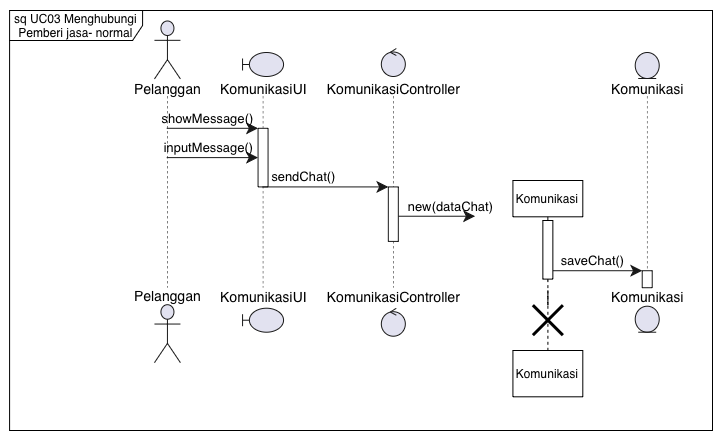

The diagram above was exported from draw.io. Its source (the exported page's mxGraphModel, read from the mxfile embedded in the PNG):
<mxGraphModel dx="1814" dy="665" grid="1" gridSize="10" guides="1" tooltips="1" connect="1" arrows="1" fold="1" page="1" pageScale="1" pageWidth="850" pageHeight="1100" math="0" shadow="0">
  <root>
    <mxCell id="0" />
    <mxCell id="1" parent="0" />
    <UserObject label="" plantUmlData="{&#10;  &quot;data&quot;: &quot;@startuml \nskinparam style strictuml\nskinparam SequenceMessageAlignment center\nmainframe **sd** UC01 - Mendaftarkan Jasa\n\nactor \&quot;Pelanggan\&quot; as Actor\nboundary \&quot;KomunikasiUI\&quot; as KUI\n\ncontrol \&quot;KomunikasiController\&quot; as KC\nentity \&quot;Komunikasi\&quot; as K\nentity \&quot;Komunikasi\&quot; as K2\n\n\nActor -&gt; KUI : showMessage()\nactivate KUI\nActor -&gt; KUI : inputMessage()\n\nKUI -&gt; KC : sendChat()\nactivate KC\n\ndeactivate KUI\ncreate K\nKC -&gt; K: new(dataChat)\ndeactivate KC\n\nactivate K\nK -&gt; K2: saveChat()\nactivate K2\n\n\n\n\n\n\n\n\n\n\n\n\n\n\n@enduml&quot;,&#10;  &quot;config&quot;: null&#10;}" id="zmJi-7FoIyW9zWOpFaAW-1">
      <mxCell connectable="0" parent="1" style="group;transparentBounds=1;editIcon=1;lockedGroup=0;groupPadding=10;" vertex="1">
        <mxGeometry as="geometry" />
      </mxCell>
    </UserObject>
    <UserObject label="" plantUmlId="pl_4" plantUmlBaseStyle="shape=umlLifeline;perimeter=lifelinePerimeter;participant=headless;size=75.49;lifelineMirror=1;dashPattern=5 5;container=1;dropTarget=0;collapsible=0;recursiveResize=0;outlineConnect=0;portConstraint=eastwest;newEdgeStyle={&quot;edgeStyle&quot;:&quot;sequenceEdgeStyle&quot;,&quot;libavoidRouting&quot;:0,&quot;curved&quot;:0,&quot;rounded&quot;:0};fillColor=none;strokeColor=#181818;strokeWidth=0.5;" plantUmlBaseValue="" id="zmJi-7FoIyW9zWOpFaAW-2">
      <mxCell parent="zmJi-7FoIyW9zWOpFaAW-1" style="shape=umlLifeline;perimeter=lifelinePerimeter;participant=headless;size=75.49;lifelineMirror=1;dashPattern=5 5;container=1;dropTarget=0;collapsible=0;recursiveResize=0;outlineConnect=0;portConstraint=eastwest;newEdgeStyle={&quot;edgeStyle&quot;:&quot;sequenceEdgeStyle&quot;,&quot;libavoidRouting&quot;:0,&quot;curved&quot;:0,&quot;rounded&quot;:0};fillColor=none;strokeColor=#181818;strokeWidth=0.5;" vertex="1">
        <mxGeometry height="342.71000000000004" width="69.88380000000001" x="60" y="30" as="geometry" />
      </mxCell>
    </UserObject>
    <UserObject label="Pelanggan" plantUmlId="p_14" plantUmlBaseStyle="shape=umlActor;verticalLabelPosition=bottom;verticalAlign=top;spacingTop=-5;fillColor=#E2E2F0;strokeColor=#181818;fontColor=#000000;fontSize=14;html=1;part=1;" plantUmlBaseValue="Pelanggan" id="zmJi-7FoIyW9zWOpFaAW-3">
      <mxCell parent="zmJi-7FoIyW9zWOpFaAW-2" style="shape=umlActor;verticalLabelPosition=bottom;verticalAlign=top;spacingTop=-5;fillColor=#E2E2F0;strokeColor=#181818;fontColor=#000000;fontSize=14;html=1;part=1;" vertex="1">
        <mxGeometry height="58" width="26" x="21.941900000000004" y="0.5" as="geometry" />
      </mxCell>
    </UserObject>
    <UserObject label="Pelanggan" plantUmlId="pf_15" plantUmlBaseStyle="shape=umlActor;verticalLabelPosition=top;verticalAlign=bottom;spacingBottom=-2.5;fillColor=#E2E2F0;strokeColor=#181818;fontColor=#000000;fontSize=14;html=1;part=1;" plantUmlBaseValue="Pelanggan" id="zmJi-7FoIyW9zWOpFaAW-4">
      <mxCell parent="zmJi-7FoIyW9zWOpFaAW-2" style="shape=umlActor;verticalLabelPosition=top;verticalAlign=bottom;spacingBottom=-2.5;fillColor=#E2E2F0;strokeColor=#181818;fontColor=#000000;fontSize=14;html=1;part=1;" vertex="1">
        <mxGeometry height="58" width="26" x="21.941900000000004" y="284.21000000000004" as="geometry" />
      </mxCell>
    </UserObject>
    <UserObject label="" plantUmlId="pl_5" plantUmlBaseStyle="shape=umlLifeline;perimeter=lifelinePerimeter;participant=headless;size=43.49;lifelineMirror=1;dashPattern=5 5;container=1;dropTarget=0;collapsible=0;recursiveResize=0;outlineConnect=0;portConstraint=eastwest;newEdgeStyle={&quot;edgeStyle&quot;:&quot;sequenceEdgeStyle&quot;,&quot;libavoidRouting&quot;:0,&quot;curved&quot;:0,&quot;rounded&quot;:0};fillColor=none;strokeColor=#181818;strokeWidth=0.5;" plantUmlBaseValue="" id="zmJi-7FoIyW9zWOpFaAW-5">
      <mxCell parent="zmJi-7FoIyW9zWOpFaAW-1" style="shape=umlLifeline;perimeter=lifelinePerimeter;participant=headless;size=43.49;lifelineMirror=1;dashPattern=5 5;container=1;dropTarget=0;collapsible=0;recursiveResize=0;outlineConnect=0;portConstraint=eastwest;newEdgeStyle={&quot;edgeStyle&quot;:&quot;sequenceEdgeStyle&quot;,&quot;libavoidRouting&quot;:0,&quot;curved&quot;:0,&quot;rounded&quot;:0};fillColor=none;strokeColor=#181818;strokeWidth=0.5;" vertex="1">
        <mxGeometry height="278.71000000000004" width="93.06439999999998" x="144.02432857142858" y="61.99999999999999" as="geometry" />
      </mxCell>
    </UserObject>
    <UserObject label="" plantUmlId="act_0" plantUmlBaseStyle="rounded=0;fillColor=#FFFFFF;strokeColor=#181818;strokeWidth=1;points=[];perimeter=orthogonalPerimeter;outlineConnect=0;portConstraint=eastwest;newEdgeStyle={&quot;edgeStyle&quot;:&quot;sequenceEdgeStyle&quot;,&quot;libavoidRouting&quot;:0,&quot;curved&quot;:0,&quot;rounded&quot;:0};part=1;" plantUmlBaseValue="" id="zmJi-7FoIyW9zWOpFaAW-6">
      <mxCell parent="zmJi-7FoIyW9zWOpFaAW-5" style="rounded=0;fillColor=#FFFFFF;strokeColor=#181818;strokeWidth=1;points=[];perimeter=orthogonalPerimeter;outlineConnect=0;portConstraint=eastwest;newEdgeStyle={&quot;edgeStyle&quot;:&quot;sequenceEdgeStyle&quot;,&quot;libavoidRouting&quot;:0,&quot;curved&quot;:0,&quot;rounded&quot;:0};part=1;" vertex="1">
        <mxGeometry height="58.61999999999999" width="10" x="41.53219999999999" y="75.80000000000001" as="geometry" />
      </mxCell>
    </UserObject>
    <UserObject label="KomunikasiUI" plantUmlId="p_16" plantUmlBaseStyle="shape=umlBoundary;verticalLabelPosition=bottom;verticalAlign=top;spacingTop=-2.5;fillColor=#E2E2F0;strokeColor=#181818;fontColor=#000000;fontSize=14;html=1;part=1;" plantUmlBaseValue="KomunikasiUI" id="zmJi-7FoIyW9zWOpFaAW-7">
      <mxCell parent="zmJi-7FoIyW9zWOpFaAW-5" style="shape=umlBoundary;verticalLabelPosition=bottom;verticalAlign=top;spacingTop=-2.5;fillColor=#E2E2F0;strokeColor=#181818;fontColor=#000000;fontSize=14;html=1;part=1;" vertex="1">
        <mxGeometry height="24" width="41" x="26.03219999999999" as="geometry" />
      </mxCell>
    </UserObject>
    <UserObject label="KomunikasiUI" plantUmlId="pf_17" plantUmlBaseStyle="shape=umlBoundary;verticalLabelPosition=top;verticalAlign=bottom;spacingBottom=1;fillColor=#E2E2F0;strokeColor=#181818;fontColor=#000000;fontSize=14;html=1;part=1;" plantUmlBaseValue="KomunikasiUI" id="zmJi-7FoIyW9zWOpFaAW-8">
      <mxCell parent="zmJi-7FoIyW9zWOpFaAW-5" style="shape=umlBoundary;verticalLabelPosition=top;verticalAlign=bottom;spacingBottom=1;fillColor=#E2E2F0;strokeColor=#181818;fontColor=#000000;fontSize=14;html=1;part=1;" vertex="1">
        <mxGeometry height="24" width="41" x="26.03219999999999" y="255.71000000000004" as="geometry" />
      </mxCell>
    </UserObject>
    <UserObject label="" plantUmlId="pl_6" plantUmlBaseStyle="shape=umlLifeline;perimeter=lifelinePerimeter;participant=headless;size=47.49;lifelineMirror=1;dashPattern=5 5;container=1;dropTarget=0;collapsible=0;recursiveResize=0;outlineConnect=0;portConstraint=eastwest;newEdgeStyle={&quot;edgeStyle&quot;:&quot;sequenceEdgeStyle&quot;,&quot;libavoidRouting&quot;:0,&quot;curved&quot;:0,&quot;rounded&quot;:0};fillColor=none;strokeColor=#181818;strokeWidth=0.5;" plantUmlBaseValue="" id="zmJi-7FoIyW9zWOpFaAW-9">
      <mxCell parent="zmJi-7FoIyW9zWOpFaAW-1" style="shape=umlLifeline;perimeter=lifelinePerimeter;participant=headless;size=47.49;lifelineMirror=1;dashPattern=5 5;container=1;dropTarget=0;collapsible=0;recursiveResize=0;outlineConnect=0;portConstraint=eastwest;newEdgeStyle={&quot;edgeStyle&quot;:&quot;sequenceEdgeStyle&quot;,&quot;libavoidRouting&quot;:0,&quot;curved&quot;:0,&quot;rounded&quot;:0};fillColor=none;strokeColor=#181818;strokeWidth=0.5;" vertex="1">
        <mxGeometry height="286.71000000000004" width="147.49209999999997" x="247.08872857142853" y="57.99999999999999" as="geometry" />
      </mxCell>
    </UserObject>
    <UserObject label="" plantUmlId="act_1" plantUmlBaseStyle="rounded=0;fillColor=#FFFFFF;strokeColor=#181818;strokeWidth=1;points=[];perimeter=orthogonalPerimeter;outlineConnect=0;portConstraint=eastwest;newEdgeStyle={&quot;edgeStyle&quot;:&quot;sequenceEdgeStyle&quot;,&quot;libavoidRouting&quot;:0,&quot;curved&quot;:0,&quot;rounded&quot;:0};part=1;" plantUmlBaseValue="" id="zmJi-7FoIyW9zWOpFaAW-10">
      <mxCell parent="zmJi-7FoIyW9zWOpFaAW-9" style="rounded=0;fillColor=#FFFFFF;strokeColor=#181818;strokeWidth=1;points=[];perimeter=orthogonalPerimeter;outlineConnect=0;portConstraint=eastwest;newEdgeStyle={&quot;edgeStyle&quot;:&quot;sequenceEdgeStyle&quot;,&quot;libavoidRouting&quot;:0,&quot;curved&quot;:0,&quot;rounded&quot;:0};part=1;" vertex="1">
        <mxGeometry height="54.49000000000001" width="10" x="68.74604999999997" y="138.42" as="geometry" />
      </mxCell>
    </UserObject>
    <UserObject label="KomunikasiController" plantUmlId="p_18" plantUmlBaseStyle="ellipse;shape=umlControl;verticalLabelPosition=bottom;verticalAlign=top;spacingTop=-2.5;fillColor=#E2E2F0;strokeColor=#181818;fontColor=#000000;fontSize=14;html=1;part=1;" plantUmlBaseValue="KomunikasiController" id="zmJi-7FoIyW9zWOpFaAW-11">
      <mxCell parent="zmJi-7FoIyW9zWOpFaAW-9" style="ellipse;shape=umlControl;verticalLabelPosition=bottom;verticalAlign=top;spacingTop=-2.5;fillColor=#E2E2F0;strokeColor=#181818;fontColor=#000000;fontSize=14;html=1;part=1;" vertex="1">
        <mxGeometry height="28" width="24" x="61.74604999999997" as="geometry" />
      </mxCell>
    </UserObject>
    <UserObject label="KomunikasiController" plantUmlId="pf_19" plantUmlBaseStyle="ellipse;shape=umlControl;verticalLabelPosition=top;verticalAlign=bottom;spacingBottom=1;fillColor=#E2E2F0;strokeColor=#181818;fontColor=#000000;fontSize=14;html=1;part=1;" plantUmlBaseValue="KomunikasiController" id="zmJi-7FoIyW9zWOpFaAW-12">
      <mxCell parent="zmJi-7FoIyW9zWOpFaAW-9" style="ellipse;shape=umlControl;verticalLabelPosition=top;verticalAlign=bottom;spacingBottom=1;fillColor=#E2E2F0;strokeColor=#181818;fontColor=#000000;fontSize=14;html=1;part=1;" vertex="1">
        <mxGeometry height="28" width="24" x="61.74604999999997" y="259.71000000000004" as="geometry" />
      </mxCell>
    </UserObject>
    <UserObject label="" plantUmlId="pl_7" plantUmlBaseStyle="shape=umlLifeline;perimeter=lifelinePerimeter;participant=headless;size=43.49;lifelineMirror=1;dashPattern=5 5;container=1;dropTarget=0;collapsible=0;recursiveResize=0;outlineConnect=0;portConstraint=eastwest;newEdgeStyle={&quot;edgeStyle&quot;:&quot;sequenceEdgeStyle&quot;,&quot;libavoidRouting&quot;:0,&quot;curved&quot;:0,&quot;rounded&quot;:0};fillColor=none;strokeColor=#181818;strokeWidth=0.5;" plantUmlBaseValue="" id="zmJi-7FoIyW9zWOpFaAW-13">
      <mxCell parent="zmJi-7FoIyW9zWOpFaAW-1" style="shape=umlLifeline;perimeter=lifelinePerimeter;participant=headless;size=43.49;lifelineMirror=1;dashPattern=5 5;container=1;dropTarget=0;collapsible=0;recursiveResize=0;outlineConnect=0;portConstraint=eastwest;newEdgeStyle={&quot;edgeStyle&quot;:&quot;sequenceEdgeStyle&quot;,&quot;libavoidRouting&quot;:0,&quot;curved&quot;:0,&quot;rounded&quot;:0};fillColor=none;strokeColor=#181818;strokeWidth=0.5;" vertex="1">
        <mxGeometry height="136.29000000000005" width="79.33099999999999" x="435.69082857142837" y="199.99999999999994" as="geometry" />
      </mxCell>
    </UserObject>
    <UserObject label="" plantUmlId="pl_8" plantUmlBaseStyle="shape=umlLifeline;perimeter=lifelinePerimeter;participant=headless;size=43.49;lifelineMirror=1;dashPattern=5 5;container=1;dropTarget=0;collapsible=0;recursiveResize=0;outlineConnect=0;portConstraint=eastwest;newEdgeStyle={&quot;edgeStyle&quot;:&quot;sequenceEdgeStyle&quot;,&quot;libavoidRouting&quot;:0,&quot;curved&quot;:0,&quot;rounded&quot;:0};fillColor=none;strokeColor=#181818;strokeWidth=0.5;" plantUmlBaseValue="" id="zmJi-7FoIyW9zWOpFaAW-17">
      <mxCell parent="zmJi-7FoIyW9zWOpFaAW-1" style="shape=umlLifeline;perimeter=lifelinePerimeter;participant=headless;size=43.49;lifelineMirror=1;dashPattern=5 5;container=1;dropTarget=0;collapsible=0;recursiveResize=0;outlineConnect=0;portConstraint=eastwest;newEdgeStyle={&quot;edgeStyle&quot;:&quot;sequenceEdgeStyle&quot;,&quot;libavoidRouting&quot;:0,&quot;curved&quot;:0,&quot;rounded&quot;:0};fillColor=none;strokeColor=#181818;strokeWidth=0.5;" vertex="1">
        <mxGeometry height="278.71000000000004" width="79.33099999999999" x="535.0570642857142" y="61.99999999999999" as="geometry" />
      </mxCell>
    </UserObject>
    <UserObject label="" plantUmlId="act_3" plantUmlBaseStyle="rounded=0;fillColor=#FFFFFF;strokeColor=#181818;strokeWidth=1;points=[];perimeter=orthogonalPerimeter;outlineConnect=0;portConstraint=eastwest;newEdgeStyle={&quot;edgeStyle&quot;:&quot;sequenceEdgeStyle&quot;,&quot;libavoidRouting&quot;:0,&quot;curved&quot;:0,&quot;rounded&quot;:0};part=1;" plantUmlBaseValue="" id="zmJi-7FoIyW9zWOpFaAW-18">
      <mxCell parent="zmJi-7FoIyW9zWOpFaAW-17" style="rounded=0;fillColor=#FFFFFF;strokeColor=#181818;strokeWidth=1;points=[];perimeter=orthogonalPerimeter;outlineConnect=0;portConstraint=eastwest;newEdgeStyle={&quot;edgeStyle&quot;:&quot;sequenceEdgeStyle&quot;,&quot;libavoidRouting&quot;:0,&quot;curved&quot;:0,&quot;rounded&quot;:0};part=1;" vertex="1">
        <mxGeometry height="17.00000000000003" width="10" x="34.66550000000001" y="218.22" as="geometry" />
      </mxCell>
    </UserObject>
    <UserObject label="Komunikasi" plantUmlId="p_22" plantUmlBaseStyle="ellipse;shape=umlEntity;verticalLabelPosition=bottom;verticalAlign=top;spacingTop=-4.5;fillColor=#E2E2F0;strokeColor=#181818;fontColor=#000000;fontSize=14;html=1;part=1;" plantUmlBaseValue="Komunikasi" id="zmJi-7FoIyW9zWOpFaAW-19">
      <mxCell parent="zmJi-7FoIyW9zWOpFaAW-17" style="ellipse;shape=umlEntity;verticalLabelPosition=bottom;verticalAlign=top;spacingTop=-4.5;fillColor=#E2E2F0;strokeColor=#181818;fontColor=#000000;fontSize=14;html=1;part=1;" vertex="1">
        <mxGeometry height="26" width="24" x="27.66550000000001" as="geometry" />
      </mxCell>
    </UserObject>
    <UserObject label="Komunikasi" plantUmlId="pf_23" plantUmlBaseStyle="ellipse;shape=umlEntity;verticalLabelPosition=top;verticalAlign=bottom;spacingBottom=-1;fillColor=#E2E2F0;strokeColor=#181818;fontColor=#000000;fontSize=14;html=1;part=1;" plantUmlBaseValue="Komunikasi" id="zmJi-7FoIyW9zWOpFaAW-20">
      <mxCell parent="zmJi-7FoIyW9zWOpFaAW-17" style="ellipse;shape=umlEntity;verticalLabelPosition=top;verticalAlign=bottom;spacingBottom=-1;fillColor=#E2E2F0;strokeColor=#181818;fontColor=#000000;fontSize=14;html=1;part=1;" vertex="1">
        <mxGeometry height="26" width="24" x="27.66550000000001" y="253.71000000000004" as="geometry" />
      </mxCell>
    </UserObject>
    <UserObject label="showMessage()" plantUmlId="msg_9" plantUmlBaseStyle="endArrow=classic;endFill=1;endSize=9;html=1;edgeStyle=sequenceEdgeStyle;libavoidRouting=0;curved=0;rounded=0;strokeColor=#181818;strokeWidth=1;fontColor=#000000;fontSize=13;verticalAlign=bottom;labelBackgroundColor=none;align=center;sourcePerimeterSpacing=0;targetPerimeterSpacing=0;" plantUmlBaseValue="showMessage()" id="zmJi-7FoIyW9zWOpFaAW-21">
      <mxCell edge="1" parent="zmJi-7FoIyW9zWOpFaAW-1" source="zmJi-7FoIyW9zWOpFaAW-2" style="endArrow=classic;endFill=1;endSize=9;html=1;edgeStyle=sequenceEdgeStyle;libavoidRouting=0;curved=0;rounded=0;strokeColor=#181818;strokeWidth=1;fontColor=#000000;fontSize=13;verticalAlign=bottom;labelBackgroundColor=none;align=center;sourcePerimeterSpacing=0;targetPerimeterSpacing=0;" target="zmJi-7FoIyW9zWOpFaAW-6">
        <mxGeometry relative="1" x="-0.093" as="geometry">
          <Array as="points">
            <mxPoint x="125" y="137.8" />
          </Array>
          <mxPoint x="64.9419" y="137.8" as="sourcePoint" />
          <mxPoint x="185.55652857142857" y="137.8" as="targetPoint" />
        </mxGeometry>
      </mxCell>
    </UserObject>
    <UserObject label="inputMessage()" plantUmlId="msg_10" plantUmlBaseStyle="endArrow=classic;endFill=1;endSize=9;html=1;edgeStyle=sequenceEdgeStyle;libavoidRouting=0;curved=0;rounded=0;strokeColor=#181818;strokeWidth=1;fontColor=#000000;fontSize=13;verticalAlign=bottom;labelBackgroundColor=none;align=center;sourcePerimeterSpacing=0;targetPerimeterSpacing=0;" plantUmlBaseValue="inputMessage()" id="zmJi-7FoIyW9zWOpFaAW-22">
      <mxCell edge="1" parent="zmJi-7FoIyW9zWOpFaAW-1" source="zmJi-7FoIyW9zWOpFaAW-2" style="endArrow=classic;endFill=1;endSize=9;html=1;edgeStyle=sequenceEdgeStyle;libavoidRouting=0;curved=0;rounded=0;strokeColor=#181818;strokeWidth=1;fontColor=#000000;fontSize=13;verticalAlign=bottom;labelBackgroundColor=none;align=center;sourcePerimeterSpacing=0;targetPerimeterSpacing=0;" target="zmJi-7FoIyW9zWOpFaAW-6">
        <mxGeometry relative="1" x="-0.091" as="geometry">
          <Array as="points">
            <mxPoint x="125" y="167.11" />
          </Array>
          <mxPoint x="64.9419" y="167.11" as="sourcePoint" />
          <mxPoint x="185.55652857142857" y="167.11" as="targetPoint" />
        </mxGeometry>
      </mxCell>
    </UserObject>
    <UserObject label="sendChat()" plantUmlId="msg_11" plantUmlBaseStyle="endArrow=classic;endFill=1;endSize=9;html=1;edgeStyle=sequenceEdgeStyle;libavoidRouting=0;curved=0;rounded=0;strokeColor=#181818;strokeWidth=1;fontColor=#000000;fontSize=13;verticalAlign=bottom;labelBackgroundColor=none;align=center;sourcePerimeterSpacing=0;targetPerimeterSpacing=0;" plantUmlBaseValue="sendChat()" id="zmJi-7FoIyW9zWOpFaAW-23">
      <mxCell edge="1" parent="zmJi-7FoIyW9zWOpFaAW-1" source="zmJi-7FoIyW9zWOpFaAW-5" style="endArrow=classic;endFill=1;endSize=9;html=1;edgeStyle=sequenceEdgeStyle;libavoidRouting=0;curved=0;rounded=0;strokeColor=#181818;strokeWidth=1;fontColor=#000000;fontSize=13;verticalAlign=bottom;labelBackgroundColor=none;align=center;sourcePerimeterSpacing=0;targetPerimeterSpacing=0;" target="zmJi-7FoIyW9zWOpFaAW-10">
        <mxGeometry relative="1" x="-0.348" as="geometry">
          <Array as="points">
            <mxPoint x="253" y="196.42" />
          </Array>
          <mxPoint x="190.55652857142857" y="196.42" as="sourcePoint" />
          <mxPoint x="315.8347785714285" y="196.42" as="targetPoint" />
        </mxGeometry>
      </mxCell>
    </UserObject>
    <UserObject label="new(dataChat)" plantUmlId="msg_12" plantUmlBaseStyle="endArrow=classic;endFill=1;endSize=9;html=1;edgeStyle=sequenceEdgeStyle;libavoidRouting=0;curved=0;rounded=0;strokeColor=#181818;strokeWidth=1;fontColor=#000000;fontSize=13;verticalAlign=bottom;labelBackgroundColor=none;align=center;sourcePerimeterSpacing=0;targetPerimeterSpacing=0;" plantUmlBaseValue="new(dataChat)" id="zmJi-7FoIyW9zWOpFaAW-24">
      <mxCell edge="1" parent="zmJi-7FoIyW9zWOpFaAW-1" source="zmJi-7FoIyW9zWOpFaAW-10" style="endArrow=classic;endFill=1;endSize=9;html=1;edgeStyle=sequenceEdgeStyle;libavoidRouting=0;curved=0;rounded=0;strokeColor=#181818;strokeWidth=1;fontColor=#000000;fontSize=13;verticalAlign=bottom;labelBackgroundColor=none;align=center;sourcePerimeterSpacing=0;targetPerimeterSpacing=0;">
        <mxGeometry relative="1" x="0.359" as="geometry">
          <Array as="points">
            <mxPoint x="364" y="225.73" />
          </Array>
          <mxPoint x="325.8347785714285" y="225.73" as="sourcePoint" />
          <mxPoint x="402.58082857142847" y="225.73" as="targetPoint" />
        </mxGeometry>
      </mxCell>
    </UserObject>
    <UserObject label="saveChat()" plantUmlId="msg_13" plantUmlBaseStyle="endArrow=classic;endFill=1;endSize=9;html=1;edgeStyle=sequenceEdgeStyle;libavoidRouting=0;curved=0;rounded=0;strokeColor=#181818;strokeWidth=1;fontColor=#000000;fontSize=13;verticalAlign=bottom;labelBackgroundColor=none;align=center;sourcePerimeterSpacing=0;targetPerimeterSpacing=0;" plantUmlBaseValue="saveChat()" id="zmJi-7FoIyW9zWOpFaAW-25">
      <mxCell edge="1" parent="zmJi-7FoIyW9zWOpFaAW-1" style="endArrow=classic;endFill=1;endSize=9;html=1;edgeStyle=sequenceEdgeStyle;libavoidRouting=0;curved=0;rounded=0;strokeColor=#181818;strokeWidth=1;fontColor=#000000;fontSize=13;verticalAlign=bottom;labelBackgroundColor=none;align=center;sourcePerimeterSpacing=0;targetPerimeterSpacing=0;" target="zmJi-7FoIyW9zWOpFaAW-18">
        <mxGeometry relative="1" x="-0.1128" as="geometry">
          <mxPoint as="offset" />
          <Array as="points">
            <mxPoint x="524.14" y="280.22" />
          </Array>
          <mxPoint x="480.3563285714283" y="280.22" as="sourcePoint" />
          <mxPoint x="569.7225642857142" y="280.22" as="targetPoint" />
        </mxGeometry>
      </mxCell>
    </UserObject>
    <mxCell id="zmJi-7FoIyW9zWOpFaAW-26" parent="zmJi-7FoIyW9zWOpFaAW-1" style="html=1;whiteSpace=wrap;" value="Komunikasi" vertex="1">
      <mxGeometry height="46.31" width="69.88" x="440.42" y="360" as="geometry" />
    </mxCell>
    <mxCell id="zmJi-7FoIyW9zWOpFaAW-30" edge="1" parent="zmJi-7FoIyW9zWOpFaAW-1" source="zmJi-7FoIyW9zWOpFaAW-33" style="edgeStyle=orthogonalEdgeStyle;rounded=0;orthogonalLoop=1;jettySize=auto;html=1;defaultLabelBackgroundColor=gap;endArrow=none;endFill=0;dashed=1;" target="zmJi-7FoIyW9zWOpFaAW-26" value="">
      <mxGeometry relative="1" x="0.0033" as="geometry">
        <Array as="points">
          <mxPoint x="474.5" y="300" />
        </Array>
      </mxGeometry>
    </mxCell>
    <mxCell id="zmJi-7FoIyW9zWOpFaAW-28" parent="zmJi-7FoIyW9zWOpFaAW-1" style="html=1;whiteSpace=wrap;" value="Komunikasi" vertex="1">
      <mxGeometry height="36.31" width="69.88" x="440.41999999999996" y="190" as="geometry" />
    </mxCell>
    <mxCell id="zmJi-7FoIyW9zWOpFaAW-32" edge="1" parent="zmJi-7FoIyW9zWOpFaAW-1" source="zmJi-7FoIyW9zWOpFaAW-28" style="edgeStyle=orthogonalEdgeStyle;rounded=0;orthogonalLoop=1;jettySize=auto;html=1;defaultLabelBackgroundColor=gap;endArrow=none;endFill=0;" target="zmJi-7FoIyW9zWOpFaAW-31" value="">
      <mxGeometry relative="1" x="0.0033" as="geometry">
        <Array as="points">
          <mxPoint x="480" y="273.3" />
        </Array>
        <mxPoint x="475" y="226" as="sourcePoint" />
        <mxPoint x="475" y="320" as="targetPoint" />
      </mxGeometry>
    </mxCell>
    <mxCell id="zmJi-7FoIyW9zWOpFaAW-33" parent="zmJi-7FoIyW9zWOpFaAW-1" style="shape=umlDestroy;whiteSpace=wrap;html=1;strokeWidth=3;targetShapes=umlLifeline;" value="" vertex="1">
      <mxGeometry height="30" width="30" x="460.36" y="314.71" as="geometry" />
    </mxCell>
    <mxCell id="zmJi-7FoIyW9zWOpFaAW-34" edge="1" parent="zmJi-7FoIyW9zWOpFaAW-1" source="zmJi-7FoIyW9zWOpFaAW-31" style="edgeStyle=orthogonalEdgeStyle;rounded=0;orthogonalLoop=1;jettySize=auto;html=1;defaultLabelBackgroundColor=gap;endArrow=none;endFill=0;dashed=1;" target="zmJi-7FoIyW9zWOpFaAW-33" value="">
      <mxGeometry relative="1" x="0.0033" as="geometry">
        <Array as="points">
          <mxPoint x="474.5" y="300" />
        </Array>
        <mxPoint x="475" y="297" as="sourcePoint" />
        <mxPoint x="475" y="360" as="targetPoint" />
      </mxGeometry>
    </mxCell>
    <mxCell id="zmJi-7FoIyW9zWOpFaAW-31" parent="zmJi-7FoIyW9zWOpFaAW-1" style="html=1;points=[[0,0,0,0,5],[0,1,0,0,-5],[1,0,0,0,5],[1,1,0,0,-5]];perimeter=orthogonalPerimeter;outlineConnect=0;targetShapes=umlLifeline;portConstraint=eastwest;newEdgeStyle={&quot;edgeStyle&quot;:&quot;sequenceEdgeStyle&quot;,&quot;libavoidRouting&quot;:0,&quot;curved&quot;:0,&quot;rounded&quot;:0};" value="" vertex="1">
      <mxGeometry height="58.62" width="10" x="470.36" y="230" as="geometry" />
    </mxCell>
    <mxCell id="-Z-FE1t2iRqnf8MQSbfx-3" parent="zmJi-7FoIyW9zWOpFaAW-1" style="shape=umlFrame;whiteSpace=wrap;html=1;pointerEvents=0;width=133;height=30;" value="sq UC03 Menghubungi Pemberi jasa- normal" vertex="1">
      <mxGeometry height="420" width="702.91" x="-62.91" y="20" as="geometry" />
    </mxCell>
  </root>
</mxGraphModel>